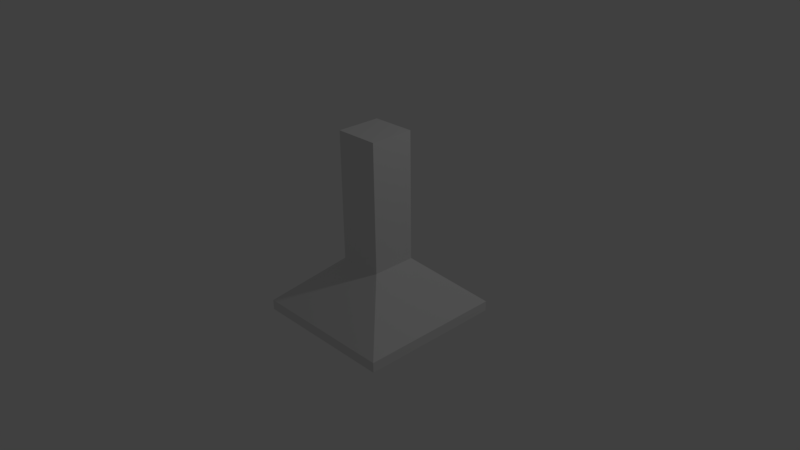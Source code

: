 # Source: TurretBase.blend  (saved by Blender 2.77.0; exported with 4.5.12 LTS)
import bpy
from mathutils import Matrix  # noqa: F401  (used for matrix-valued properties, if any)

bpy.ops.wm.read_factory_settings(use_empty=True)
scene = bpy.context.scene
scene.name = 'Scene'

# ---- collections
col_collection_1 = bpy.data.collections.new('Collection 1'); scene.collection.children.link(col_collection_1)

# ---- materials (node trees are filled in below, after node groups)
mat_material = bpy.data.materials.new('Material')
mat_material.alpha_threshold = 0.0
mat_material.use_transparent_shadow = False
mat_material.roughness = 0.5
mat_material.line_color = (0.0, 0.0, 0.0, 1.0)

# ---- material node trees

# ---- world
world_world = bpy.data.worlds.new('World'); scene.world = world_world
world_world.color = (0.05088, 0.05088, 0.05088)
world_world.use_sun_shadow = False
world_world.sun_shadow_jitter_overblur = 0.0
world_world.cycles.sampling_method = 'MANUAL'

# ---- cameras
cam_camera = bpy.data.cameras.new('Camera')
cam_camera.clip_end = 100.0
cam_camera.lens = 35.0
cam_camera.sensor_width = 32.0
cam_camera.sensor_height = 18.0
cam_camera.ortho_scale = 7.314
cam_camera.dof.focus_distance = 0.0
cam_camera.dof.aperture_fstop = 128.0

# ---- lights
light_lamp = bpy.data.lights.new('Lamp', 'POINT')
light_lamp.transmission_factor = 0.0
light_lamp.cutoff_distance = 30.0
light_lamp.energy = 100.0
light_lamp.shadow_buffer_clip_start = 1.001
light_lamp.shadow_soft_size = 0.1
light_lamp.shadow_maximum_resolution = 0.006
light_lamp.use_absolute_resolution = True

# ---- meshes
me_cube = bpy.data.meshes.new('Cube')
me_cube.from_pydata([(1.0, 1.0, -0.8927), (1.0, -1.0, -0.8927), (-1.0, -1.0, -0.8927), (-1.0, 1.0, -0.8927), (1.0, 1.0, -0.7538), (1.0, -1.0, -0.7538), (-1.0, -1.0, -0.7538), (-1.0, 1.0, -0.7538), (0.3022, 0.3022, -0.106), (0.3022, -0.3022, -0.106), (-0.3022, 0.3022, -0.106), (-0.3022, -0.3022, -0.106), (0.3022, 0.3022, 1.646), (0.3022, -0.3022, 1.646), (-0.3022, 0.3022, 1.646), (-0.3022, -0.3022, 1.646)], [], [(0, 1, 2, 3), (5, 4, 8, 9), (0, 4, 5, 1), (1, 5, 6, 2), (2, 6, 7, 3), (4, 0, 3, 7), (9, 8, 12, 13), (4, 7, 10, 8), (6, 5, 9, 11), (7, 6, 11, 10), (12, 14, 15, 13), (8, 10, 14, 12), (11, 9, 13, 15), (10, 11, 15, 14)])
me_cube.materials.append(mat_material)
me_cube.use_remesh_preserve_volume = False
me_cube.use_remesh_preserve_attributes = False
me_cube.use_mirror_vertex_groups = False
me_cube.update()

# ---- objects
ob_cube = bpy.data.objects.new('Cube', me_cube)
ob_lamp = bpy.data.objects.new('Lamp', light_lamp)
ob_camera = bpy.data.objects.new('Camera', cam_camera)

# ---- transforms, parenting, visibility, modifiers, constraints
ob_cube.location = (0.0, 0.07462, 0.02179)
ob_cube.lock_rotations_4d = False
ob_cube.empty_display_type = 'ARROWS'
ob_cube.lineart.crease_threshold = 0.0
ob_lamp.location = (4.644, 2.165, 5.801)
ob_lamp.rotation_euler = (0.6503, 0.05522, 1.866)
ob_lamp.lock_rotations_4d = False
ob_lamp.empty_display_type = 'ARROWS'
ob_lamp.color = (0.0, 0.0, 0.0, 0.0)
ob_lamp.lineart.crease_threshold = 0.0
ob_camera.location = (7.481, -6.508, 5.344)
ob_camera.rotation_euler = (1.109, 0.01082, 0.8149)
ob_camera.lock_rotations_4d = False
ob_camera.empty_display_type = 'ARROWS'
ob_camera.color = (0.0, 0.0, 0.0, 0.0)
ob_camera.display_type = 'WIRE'
ob_camera.lineart.crease_threshold = 0.0

# ---- collection membership
col_collection_1.objects.link(ob_cube)
col_collection_1.objects.link(ob_lamp)
col_collection_1.objects.link(ob_camera)

# ---- scene / render settings (as saved in the file)
scene.camera = ob_camera
scene.frame_start = 1; scene.frame_end = 250; scene.frame_set(1)
scene.render.engine = 'BLENDER_EEVEE_NEXT'
scene.render.resolution_percentage = 50
scene.render.dither_intensity = 0.0
scene.cycles.use_denoising = False
scene.cycles.samples = 128
scene.cycles.sampling_pattern = 'TABULATED_SOBOL'
scene.cycles.light_sampling_threshold = 0.0
scene.cycles.use_adaptive_sampling = False
scene.cycles.use_light_tree = False
scene.cycles.blur_glossy = 0.0
scene.cycles.sample_clamp_indirect = 0.0
scene.view_settings.view_transform = 'Standard'
bpy.context.view_layer.update()
